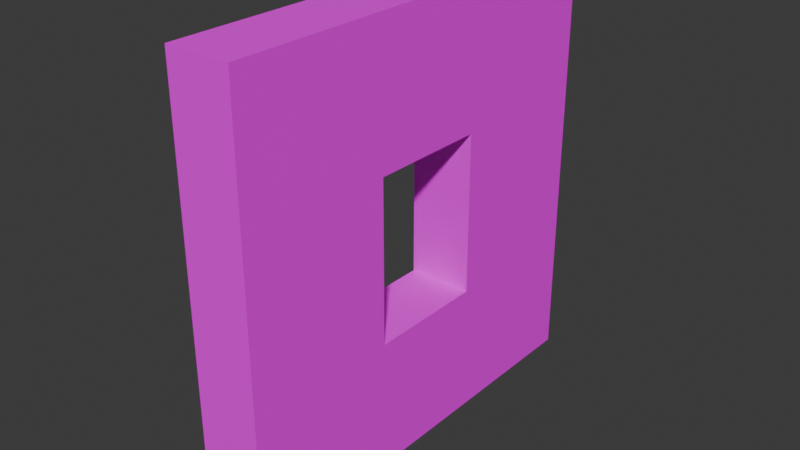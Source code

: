 # Source: mWallWindowBricksWhite01.blend  (saved by Blender 4.1.23; exported with 4.5.12 LTS)
import bpy
from mathutils import Matrix  # noqa: F401  (used for matrix-valued properties, if any)

bpy.ops.wm.read_factory_settings(use_empty=True)
scene = bpy.context.scene
scene.name = 'Scene'

# ---- collections
col_brickswhite01 = bpy.data.collections.new('BricksWhite01'); scene.collection.children.link(col_brickswhite01)

# ---- images (referenced by path relative to the original .blend; pixels are not part of the script)
import os
ASSET_DIR = os.environ.get("B2B_ASSET_DIR", "")  # directory of the original .blend (textures are referenced by path, not embedded)
HERE = os.path.dirname(os.path.abspath(__file__))  # packed textures are extracted next to this script under _unpacked/

def load_image(name, relpath, width, height, colorspace="sRGB"):
    """Load a texture the original file referenced (path relative to the .blend, or extracted next to this script)."""
    p = next((c for c in (os.path.join(HERE, relpath), os.path.join(ASSET_DIR, relpath)) if relpath and os.path.exists(c)), "")
    if p:
        img = bpy.data.images.load(p, check_existing=True)
        img.name = name
    else:  # same state as the original file: an image datablock whose file is absent (Cycles renders it pink)
        img = bpy.data.images.new(name, width, height)
        img.source = "FILE"
        img.filepath = "//" + (relpath or name)
    img.colorspace_settings.name = colorspace
    return img
img_brickswhite01_a_png = load_image('BricksWhite01_a.png', 'BricksWhite01_a.png', 1024, 1024, 'sRGB')

# ---- materials (node trees are filled in below, after node groups)
mat_brickswhite01 = bpy.data.materials.new('BricksWhite01')
mat_brickswhite01.use_transparent_shadow = False

# ---- material node trees
mat_brickswhite01.use_nodes = True; mat_brickswhite01.node_tree.nodes.clear()
_N = mat_brickswhite01.node_tree.nodes; _L = mat_brickswhite01.node_tree.links
n0 = _N.new('ShaderNodeBsdfPrincipled'); n0.name = 'Principled BSDF'; n0.location = (10, 300)
n0.inputs[3].default_value = 1.45
n0.inputs[13].default_value = 0.05
n1 = _N.new('ShaderNodeOutputMaterial'); n1.name = 'Material Output'; n1.location = (300, 300)
n2 = _N.new('ShaderNodeTexImage'); n2.name = 'Image Texture'; n2.location = (-280, 280)
n2.image = img_brickswhite01_a_png
n2.interpolation = 'Closest'
_L.new(n0.outputs[0], n1.inputs[0])
_L.new(n2.outputs[0], n0.inputs[0])
n1.is_active_output = True

# ---- world
world_world = bpy.data.worlds.new('World'); scene.world = world_world
world_world.use_nodes = True; world_world.node_tree.nodes.clear()
_N = world_world.node_tree.nodes; _L = world_world.node_tree.links
n0 = _N.new('ShaderNodeOutputWorld'); n0.name = 'World Output'; n0.location = (300, 300)
n1 = _N.new('ShaderNodeBackground'); n1.name = 'Background'; n1.location = (10, 300)
n1.inputs[0].default_value = (0.05088, 0.05088, 0.05088, 1.0)
_L.new(n1.outputs[0], n0.inputs[0])
n0.is_active_output = True
world_world.color = (0.05088, 0.05088, 0.05088)
world_world.use_sun_shadow = False
world_world.sun_shadow_jitter_overblur = 0.0

# ---- meshes
me_cube_014 = bpy.data.meshes.new('Cube.014')
me_cube_014.from_pydata([(3.725e-09, 0.0, 2.0), (3.725e-09, 0.0, 0.0), (3.725e-09, -2.0, 2.0), (3.725e-09, -2.0, 0.0), (-0.3, 0.0, 2.0), (-0.3, 0.0, 0.0), (-0.3, -2.0, 2.0), (-0.3, -2.0, 0.0), (-0.3, -0.7229, 0.0), (3.725e-09, -0.7229, 2.0), (-0.3, -0.7229, 2.0), (3.725e-09, -0.7229, 0.0), (-0.3, -1.278, 0.0), (3.725e-09, -1.278, 2.0), (-0.3, -1.278, 2.0), (3.725e-09, -1.278, 0.0), (3.725e-09, 0.0, 1.36), (-0.3, -2.0, 1.36), (3.725e-09, -2.0, 1.36), (-0.3, 0.0, 1.36), (3.725e-09, -0.7229, 1.36), (3.725e-09, 0.0, 0.6101), (3.725e-09, -2.0, 0.6101), (-0.3, 0.0, 0.6101), (3.725e-09, -0.7229, 0.6101), (-0.3, -0.7229, 0.6101), (-0.3, -1.278, 0.6101), (3.725e-09, -1.278, 0.6101), (-0.3, -2.0, 0.6101), (-0.3, -1.278, 1.36), (-0.3, -0.7229, 1.36), (3.725e-09, -1.278, 1.36)], [], [(13, 14, 6, 2), (18, 2, 6, 17), (30, 10, 4, 19), (12, 15, 3, 7), (31, 13, 2, 18), (19, 4, 0, 16), (16, 0, 9, 20), (5, 1, 11, 8), (29, 14, 10, 30), (0, 4, 10, 9), (17, 6, 14, 29), (20, 9, 13, 31), (8, 11, 15, 12), (9, 10, 14, 13), (30, 20, 31, 29), (28, 17, 29, 26), (24, 25, 26, 27), (21, 16, 20, 24), (23, 19, 16, 21), (27, 31, 18, 22), (25, 30, 19, 23), (22, 18, 17, 28), (3, 22, 28, 7), (8, 25, 23, 5), (15, 27, 22, 3), (5, 23, 21, 1), (1, 21, 24, 11), (12, 26, 25, 8), (7, 28, 26, 12), (11, 24, 27, 15), (24, 20, 30, 25), (26, 29, 31, 27)])
_uv = me_cube_014.uv_layers.new(name='UVMap')
_uv.uv.foreach_set('vector', [0.3611, 0.4531, 0.3611, 0.5625, 0.0, 0.5625, 0.0, 0.4531, 0.3281, 0.32, 0.3281, 0.0, 0.4453, 0.0, 0.4453, 0.32, 0.3615, 0.68, 0.3615, 1.0, 0.0, 1.0, 0.0, 0.68, 0.3611, 0.5625, 0.3611, 0.4531, 0.0, 0.4531, 0.0, 0.5625, 0.6389, 0.32, 0.6389, 0.0, 1.0, 0.0, 1.0, 0.32, 0.4453, 0.68, 0.4453, 1.0, 0.3281, 1.0, 0.3281, 0.68, 0.0, 0.32, 0.0, 0.0, 0.3615, 0.0, 0.3615, 0.32, 1.0, 0.5625, 1.0, 0.4531, 0.6385, 0.4531, 0.6385, 0.5625, 0.6389, 0.68, 0.6389, 1.0, 0.3615, 1.0, 0.3615, 0.68, 1.0, 0.4531, 1.0, 0.5625, 0.6385, 0.5625, 0.6385, 0.4531, 1.0, 0.68, 1.0, 1.0, 0.6389, 1.0, 0.6389, 0.68, 0.3615, 0.32, 0.3615, 0.0, 0.6389, 0.0, 0.6389, 0.32, 0.6385, 0.5625, 0.6385, 0.4531, 0.3611, 0.4531, 0.3611, 0.5625, 0.6385, 0.4531, 0.6385, 0.5625, 0.3611, 0.5625, 0.3611, 0.4531, 0.6385, 0.5625, 0.6385, 0.4531, 0.3611, 0.4531, 0.3611, 0.5625, 1.0, 0.305, 1.0, 0.68, 0.6389, 0.68, 0.6389, 0.305, 0.6385, 0.4531, 0.6385, 0.5625, 0.3611, 0.5625, 0.3611, 0.4531, 0.0, 0.695, 0.0, 0.32, 0.3615, 0.32, 0.3615, 0.695, 0.4453, 0.305, 0.4453, 0.68, 0.3281, 0.68, 0.3281, 0.305, 0.6389, 0.695, 0.6389, 0.32, 1.0, 0.32, 1.0, 0.695, 0.3615, 0.305, 0.3615, 0.68, 0.0, 0.68, 0.0, 0.305, 0.3281, 0.695, 0.3281, 0.32, 0.4453, 0.32, 0.4453, 0.695, 0.3281, 1.0, 0.3281, 0.695, 0.4453, 0.695, 0.4453, 1.0, 0.3615, 0.0, 0.3615, 0.305, 0.0, 0.305, 0.0, 0.0, 0.6389, 1.0, 0.6389, 0.695, 1.0, 0.695, 1.0, 1.0, 0.4453, 0.0, 0.4453, 0.305, 0.3281, 0.305, 0.3281, 0.0, 0.0, 1.0, 0.0, 0.695, 0.3615, 0.695, 0.3615, 1.0, 0.6389, 0.0, 0.6389, 0.305, 0.3615, 0.305, 0.3615, 0.0, 1.0, 0.0, 1.0, 0.305, 0.6389, 0.305, 0.6389, 0.0, 0.3615, 1.0, 0.3615, 0.695, 0.6389, 0.695, 0.6389, 1.0, 0.3281, 0.695, 0.3281, 0.32, 0.4453, 0.32, 0.4453, 0.695, 0.4453, 0.305, 0.4453, 0.68, 0.3281, 0.68, 0.3281, 0.305])
me_cube_014.materials.append(mat_brickswhite01)
me_cube_014.use_mirror_vertex_groups = False
me_cube_014.update()

# ---- objects
ob_wallwindowbrickswhite01 = bpy.data.objects.new('WallWindowBricksWhite01', me_cube_014)

# ---- transforms, parenting, visibility, modifiers, constraints
ob_wallwindowbrickswhite01.location = (0.0, 0.0, 0.0)
ob_wallwindowbrickswhite01.scale = (2.0, 2.0, 2.0)
ob_wallwindowbrickswhite01.lock_rotations_4d = False
ob_wallwindowbrickswhite01.empty_display_type = 'ARROWS'
ob_wallwindowbrickswhite01.lineart.crease_threshold = 0.0

# ---- collection membership
col_brickswhite01.objects.link(ob_wallwindowbrickswhite01)

# ---- scene / render settings (as saved in the file)
scene.frame_start = 1; scene.frame_end = 250; scene.frame_set(1)
scene.render.engine = 'BLENDER_EEVEE_NEXT'
scene.cycles.sampling_pattern = 'TABULATED_SOBOL'
scene.eevee.ray_tracing_options.trace_max_roughness = 0.0
bpy.context.view_layer.update()

# ---- added for rendering (the .blend has no active camera and no usable light): camera, sun
cam_auto = bpy.data.cameras.new('AutoCamera')
cam_auto.lens = 50.0
cam_auto.sensor_width = 36.0
cam_auto.clip_end = 1000.0
ob_auto_camera = bpy.data.objects.new('AutoCamera', cam_auto)
scene.collection.objects.link(ob_auto_camera)
ob_auto_camera.location = (4.96322, -8.31586, 6.21058)
ob_auto_camera.rotation_euler = (1.09748, -7.21219e-08, 0.694738)
scene.camera = ob_auto_camera
light_auto_sun = bpy.data.lights.new('AutoSun', 'SUN')
light_auto_sun.energy = 3.0
light_auto_sun.angle = 0.0523599
ob_auto_sun = bpy.data.objects.new('AutoSun', light_auto_sun)
scene.collection.objects.link(ob_auto_sun)
ob_auto_sun.rotation_euler = (0.872665, 0.174533, 0.523599)
bpy.context.view_layer.update()
